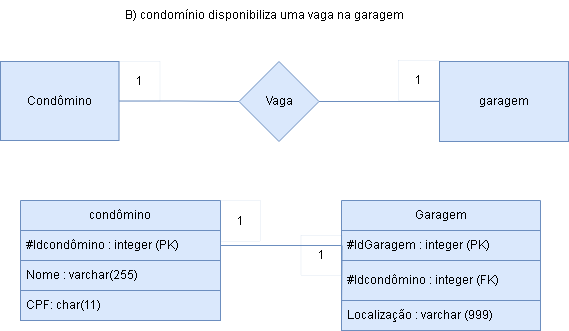

The diagram above was exported from draw.io. Its source (the exported page's mxGraphModel, read from the mxfile embedded in the PNG):
<mxGraphModel dx="880" dy="494" grid="1" gridSize="10" guides="1" tooltips="1" connect="1" arrows="1" fold="1" page="1" pageScale="1" pageWidth="827" pageHeight="1169" math="0" shadow="0">
  <root>
    <mxCell id="0" />
    <mxCell id="1" parent="0" />
    <mxCell id="4UxQXaLcOi_Mcynwvq3A-2" style="edgeStyle=orthogonalEdgeStyle;rounded=0;orthogonalLoop=1;jettySize=auto;html=1;exitX=1;exitY=0.5;exitDx=0;exitDy=0;entryX=0;entryY=0.5;entryDx=0;entryDy=0;fillColor=#dae8fc;strokeColor=#6c8ebf;endArrow=none;endFill=0;" parent="1" source="4UxQXaLcOi_Mcynwvq3A-3" target="4UxQXaLcOi_Mcynwvq3A-6" edge="1">
      <mxGeometry relative="1" as="geometry" />
    </mxCell>
    <mxCell id="4UxQXaLcOi_Mcynwvq3A-3" value="Condômino" style="rounded=0;whiteSpace=wrap;html=1;fillColor=#dae8fc;strokeColor=#6c8ebf;" parent="1" vertex="1">
      <mxGeometry x="20" y="301" width="118.5" height="79" as="geometry" />
    </mxCell>
    <mxCell id="4UxQXaLcOi_Mcynwvq3A-4" value="garagem" style="rounded=0;whiteSpace=wrap;html=1;fillColor=#dae8fc;strokeColor=#6c8ebf;" parent="1" vertex="1">
      <mxGeometry x="459" y="301" width="129" height="80" as="geometry" />
    </mxCell>
    <mxCell id="4UxQXaLcOi_Mcynwvq3A-5" style="edgeStyle=orthogonalEdgeStyle;rounded=0;orthogonalLoop=1;jettySize=auto;html=1;exitX=1;exitY=0.5;exitDx=0;exitDy=0;entryX=0;entryY=0.5;entryDx=0;entryDy=0;fillColor=#dae8fc;strokeColor=#6c8ebf;endArrow=none;endFill=0;" parent="1" source="4UxQXaLcOi_Mcynwvq3A-6" target="4UxQXaLcOi_Mcynwvq3A-4" edge="1">
      <mxGeometry relative="1" as="geometry" />
    </mxCell>
    <mxCell id="4UxQXaLcOi_Mcynwvq3A-6" value="Vaga" style="rhombus;whiteSpace=wrap;html=1;fillColor=#dae8fc;strokeColor=#6c8ebf;" parent="1" vertex="1">
      <mxGeometry x="258.5" y="301" width="80" height="80" as="geometry" />
    </mxCell>
    <mxCell id="4UxQXaLcOi_Mcynwvq3A-9" value="condômino" style="swimlane;fontStyle=0;childLayout=stackLayout;horizontal=1;startSize=30;horizontalStack=0;resizeParent=1;resizeParentMax=0;resizeLast=0;collapsible=1;marginBottom=0;whiteSpace=wrap;html=1;fillColor=#dae8fc;strokeColor=#6c8ebf;" parent="1" vertex="1">
      <mxGeometry x="40" y="440" width="200" height="120" as="geometry" />
    </mxCell>
    <mxCell id="4UxQXaLcOi_Mcynwvq3A-10" value="#Idcondômino : integer (PK)" style="text;strokeColor=#6c8ebf;fillColor=#dae8fc;align=left;verticalAlign=middle;spacingLeft=4;spacingRight=4;overflow=hidden;points=[[0,0.5],[1,0.5]];portConstraint=eastwest;rotatable=0;whiteSpace=wrap;html=1;" parent="4UxQXaLcOi_Mcynwvq3A-9" vertex="1">
      <mxGeometry y="30" width="200" height="30" as="geometry" />
    </mxCell>
    <mxCell id="4UxQXaLcOi_Mcynwvq3A-11" value="Nome : varchar(255)" style="text;strokeColor=#6c8ebf;fillColor=#dae8fc;align=left;verticalAlign=middle;spacingLeft=4;spacingRight=4;overflow=hidden;points=[[0,0.5],[1,0.5]];portConstraint=eastwest;rotatable=0;whiteSpace=wrap;html=1;" parent="4UxQXaLcOi_Mcynwvq3A-9" vertex="1">
      <mxGeometry y="60" width="200" height="30" as="geometry" />
    </mxCell>
    <mxCell id="4UxQXaLcOi_Mcynwvq3A-12" value="CPF: char(11)" style="text;strokeColor=#6c8ebf;fillColor=#dae8fc;align=left;verticalAlign=middle;spacingLeft=4;spacingRight=4;overflow=hidden;points=[[0,0.5],[1,0.5]];portConstraint=eastwest;rotatable=0;whiteSpace=wrap;html=1;" parent="4UxQXaLcOi_Mcynwvq3A-9" vertex="1">
      <mxGeometry y="90" width="200" height="30" as="geometry" />
    </mxCell>
    <mxCell id="4UxQXaLcOi_Mcynwvq3A-13" value="Garagem" style="swimlane;fontStyle=0;childLayout=stackLayout;horizontal=1;startSize=30;horizontalStack=0;resizeParent=1;resizeParentMax=0;resizeLast=0;collapsible=1;marginBottom=0;whiteSpace=wrap;html=1;fillColor=#dae8fc;strokeColor=#6c8ebf;" parent="1" vertex="1">
      <mxGeometry x="361" y="440" width="199" height="130" as="geometry" />
    </mxCell>
    <mxCell id="4UxQXaLcOi_Mcynwvq3A-14" value="#IdGaragem : integer (PK)" style="text;strokeColor=#6c8ebf;fillColor=#dae8fc;align=left;verticalAlign=middle;spacingLeft=4;spacingRight=4;overflow=hidden;points=[[0,0.5],[1,0.5]];portConstraint=eastwest;rotatable=0;whiteSpace=wrap;html=1;" parent="4UxQXaLcOi_Mcynwvq3A-13" vertex="1">
      <mxGeometry y="30" width="199" height="30" as="geometry" />
    </mxCell>
    <mxCell id="sG95a-mmkLgJDlT5nUug-24" value="#Idcondômino : integer (FK)" style="text;strokeColor=#6c8ebf;fillColor=#dae8fc;align=left;verticalAlign=middle;spacingLeft=4;spacingRight=4;overflow=hidden;points=[[0,0.5],[1,0.5]];portConstraint=eastwest;rotatable=0;whiteSpace=wrap;html=1;" vertex="1" parent="4UxQXaLcOi_Mcynwvq3A-13">
      <mxGeometry y="60" width="199" height="40" as="geometry" />
    </mxCell>
    <mxCell id="sG95a-mmkLgJDlT5nUug-3" value="Localização : varchar (999)" style="text;strokeColor=#6c8ebf;fillColor=#dae8fc;align=left;verticalAlign=middle;spacingLeft=4;spacingRight=4;overflow=hidden;points=[[0,0.5],[1,0.5]];portConstraint=eastwest;rotatable=0;whiteSpace=wrap;html=1;" vertex="1" parent="4UxQXaLcOi_Mcynwvq3A-13">
      <mxGeometry y="100" width="199" height="30" as="geometry" />
    </mxCell>
    <mxCell id="4UxQXaLcOi_Mcynwvq3A-20" style="edgeStyle=orthogonalEdgeStyle;rounded=0;orthogonalLoop=1;jettySize=auto;html=1;exitX=1;exitY=0.5;exitDx=0;exitDy=0;fillColor=#dae8fc;strokeColor=#6c8ebf;endArrow=none;endFill=0;" parent="1" source="4UxQXaLcOi_Mcynwvq3A-10" edge="1">
      <mxGeometry relative="1" as="geometry">
        <mxPoint x="361" y="555" as="targetPoint" />
      </mxGeometry>
    </mxCell>
    <mxCell id="4UxQXaLcOi_Mcynwvq3A-21" value="1" style="text;html=1;strokeColor=#6c8ebf;fillColor=none;align=center;verticalAlign=middle;whiteSpace=wrap;rounded=0;strokeWidth=0;" parent="1" vertex="1">
      <mxGeometry x="240" y="440" width="40" height="41" as="geometry" />
    </mxCell>
    <mxCell id="4UxQXaLcOi_Mcynwvq3A-22" value="1" style="text;html=1;strokeColor=#6c8ebf;fillColor=none;align=center;verticalAlign=middle;whiteSpace=wrap;rounded=0;strokeWidth=0;" parent="1" vertex="1">
      <mxGeometry x="320.5" y="475" width="41" height="40" as="geometry" />
    </mxCell>
    <mxCell id="m_ptGxaBTkocKHjhGUU6-8" value="1" style="text;html=1;strokeColor=#6c8ebf;fillColor=none;align=center;verticalAlign=middle;whiteSpace=wrap;rounded=0;strokeWidth=0;" parent="1" vertex="1">
      <mxGeometry x="138.5" y="301" width="41" height="40" as="geometry" />
    </mxCell>
    <mxCell id="m_ptGxaBTkocKHjhGUU6-9" value="1" style="text;html=1;strokeColor=#6c8ebf;fillColor=none;align=center;verticalAlign=middle;whiteSpace=wrap;rounded=0;strokeWidth=0;" parent="1" vertex="1">
      <mxGeometry x="418" y="300" width="41" height="40" as="geometry" />
    </mxCell>
    <mxCell id="sG95a-mmkLgJDlT5nUug-8" value="B) condomínio disponibiliza uma vaga na garagem" style="text;html=1;strokeColor=none;fillColor=none;align=center;verticalAlign=middle;whiteSpace=wrap;rounded=0;" vertex="1" parent="1">
      <mxGeometry x="83.5" y="240" width="400" height="30" as="geometry" />
    </mxCell>
  </root>
</mxGraphModel>